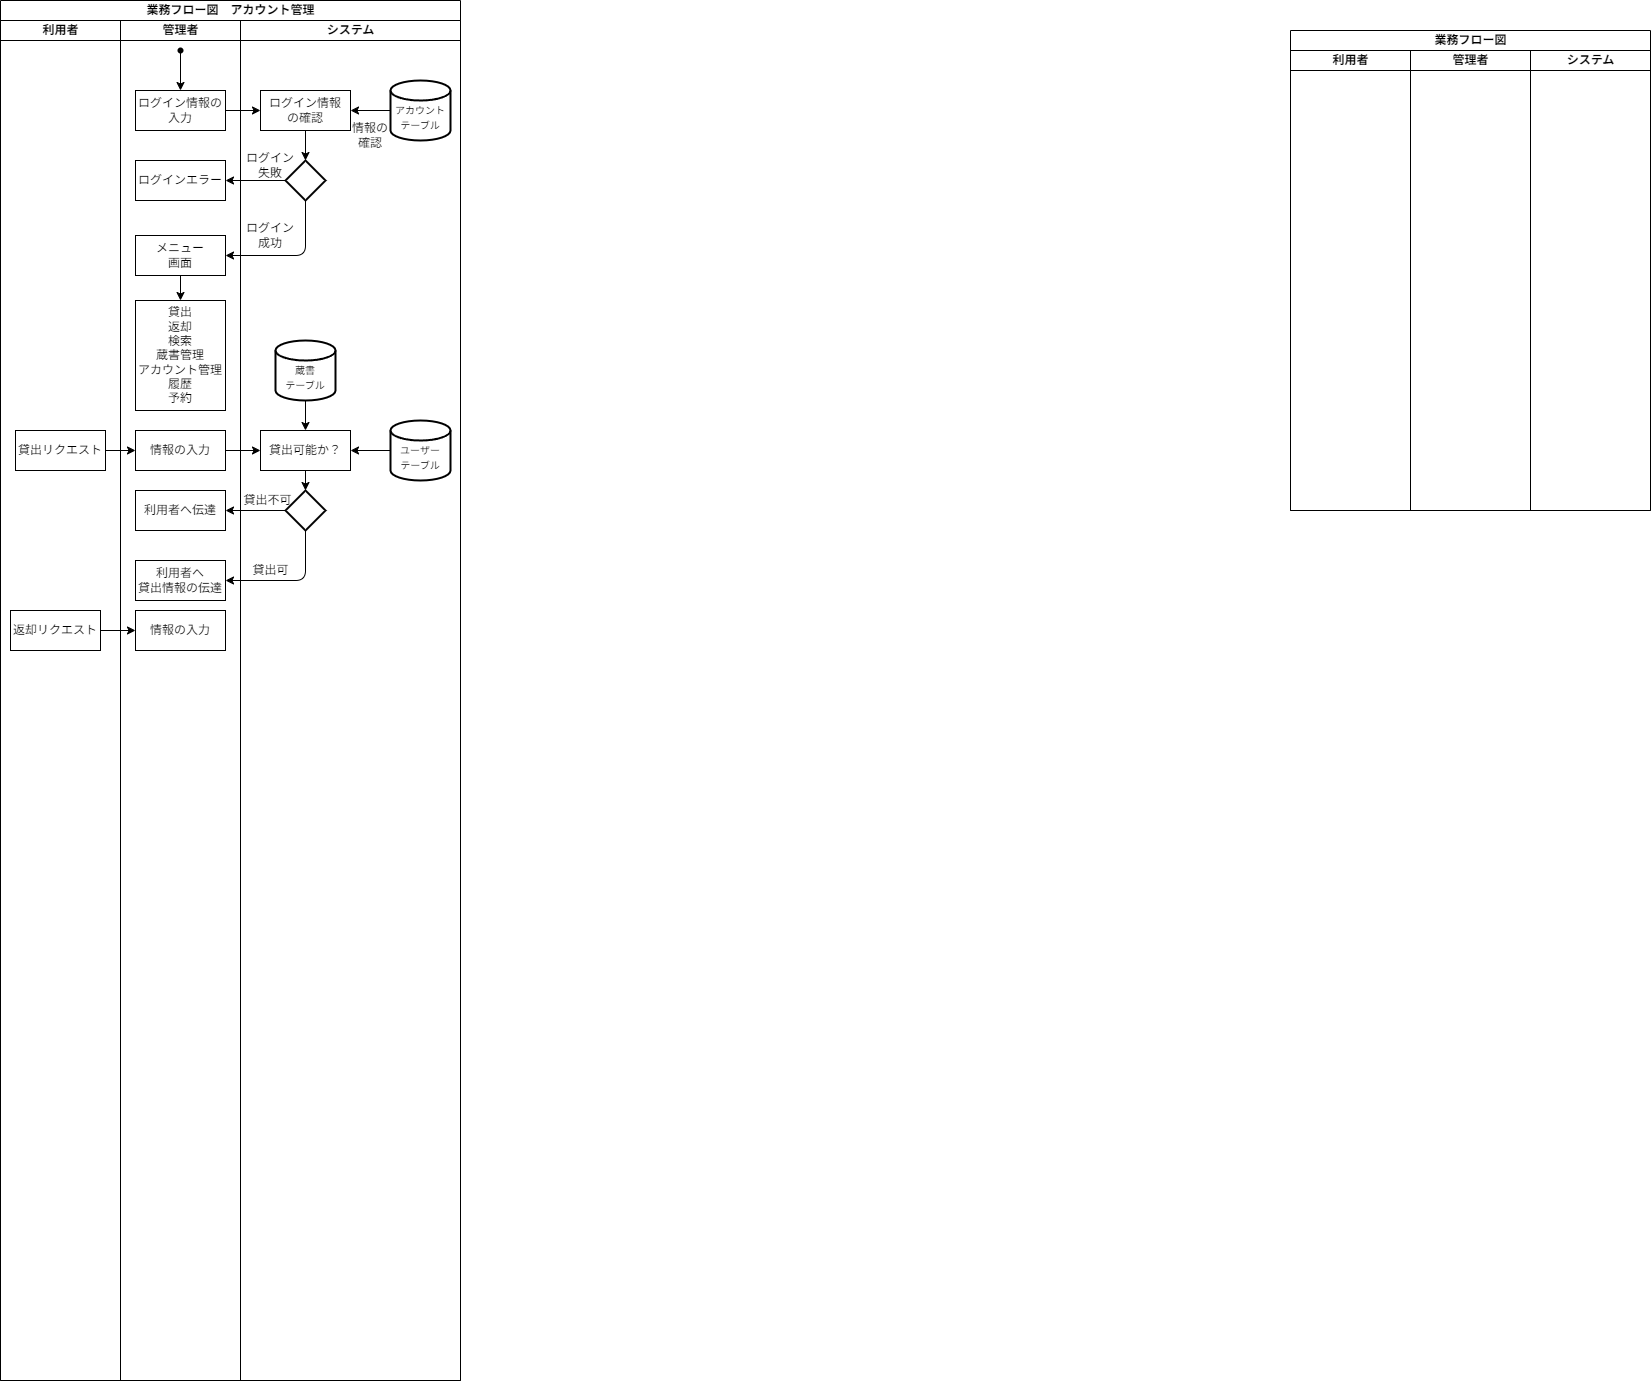

The diagram above was exported from draw.io. Its source (the exported page's mxGraphModel, read from the mxfile embedded in the PNG):
<mxGraphModel dx="486" dy="347" grid="1" gridSize="10" guides="1" tooltips="1" connect="1" arrows="1" fold="1" page="1" pageScale="1" pageWidth="850" pageHeight="1100" background="#ffffff" math="0" shadow="0">
  <root>
    <mxCell id="0" />
    <mxCell id="1" parent="0" />
    <mxCell id="2" value="&lt;span style=&quot;background-color: rgb(255, 255, 255);&quot;&gt;&lt;font color=&quot;#000000&quot;&gt;業務フロー図　&lt;/font&gt;&lt;/span&gt;" style="swimlane;childLayout=stackLayout;resizeParent=1;resizeParentMax=0;startSize=20;html=1;fillColor=none;strokeColor=#000000;" vertex="1" parent="1">
      <mxGeometry x="1410.0000000000005" y="390" width="360" height="480" as="geometry" />
    </mxCell>
    <mxCell id="3" value="&lt;font color=&quot;#000000&quot;&gt;利用者&lt;/font&gt;" style="swimlane;startSize=20;html=1;fillColor=none;strokeColor=#000000;" vertex="1" parent="2">
      <mxGeometry y="20" width="120" height="460" as="geometry" />
    </mxCell>
    <mxCell id="4" value="&lt;font color=&quot;#000000&quot;&gt;管理者&lt;/font&gt;" style="swimlane;startSize=20;html=1;fillColor=none;strokeColor=#000000;" vertex="1" parent="2">
      <mxGeometry x="120" y="20" width="120" height="460" as="geometry" />
    </mxCell>
    <mxCell id="5" value="&lt;font color=&quot;#000000&quot;&gt;システム&lt;/font&gt;" style="swimlane;startSize=20;html=1;fillColor=none;strokeColor=#000000;" vertex="1" parent="2">
      <mxGeometry x="240" y="20" width="120" height="460" as="geometry" />
    </mxCell>
    <mxCell id="6" value="&lt;span style=&quot;background-color: rgb(255, 255, 255);&quot;&gt;&lt;font color=&quot;#000000&quot;&gt;業務フロー図　アカウント管理&lt;/font&gt;&lt;/span&gt;" style="swimlane;childLayout=stackLayout;resizeParent=1;resizeParentMax=0;startSize=20;html=1;fillColor=none;strokeColor=#000000;" vertex="1" parent="1">
      <mxGeometry x="120" y="360" width="460" height="1380" as="geometry" />
    </mxCell>
    <mxCell id="7" value="&lt;font color=&quot;#000000&quot;&gt;利用者&lt;/font&gt;" style="swimlane;startSize=20;html=1;fillColor=none;strokeColor=#000000;" vertex="1" parent="6">
      <mxGeometry y="20" width="120" height="1360" as="geometry" />
    </mxCell>
    <mxCell id="40" value="貸出リクエスト" style="rounded=0;whiteSpace=wrap;html=1;labelBackgroundColor=#FFFFFF;strokeColor=#000000;fontColor=#000000;fillColor=none;" vertex="1" parent="7">
      <mxGeometry x="15" y="410" width="90" height="40" as="geometry" />
    </mxCell>
    <mxCell id="72" value="返却リクエスト" style="rounded=0;whiteSpace=wrap;html=1;labelBackgroundColor=#FFFFFF;strokeColor=#000000;fontColor=#000000;fillColor=none;" vertex="1" parent="7">
      <mxGeometry x="10" y="590" width="90" height="40" as="geometry" />
    </mxCell>
    <mxCell id="8" value="&lt;font color=&quot;#000000&quot;&gt;管理者&lt;/font&gt;" style="swimlane;startSize=20;html=1;fillColor=none;strokeColor=#000000;" vertex="1" parent="6">
      <mxGeometry x="120" y="20" width="120" height="1360" as="geometry" />
    </mxCell>
    <mxCell id="16" value="ログイン情報の入力" style="rounded=0;whiteSpace=wrap;html=1;labelBackgroundColor=#FFFFFF;strokeColor=#000000;fontColor=#000000;fillColor=none;" vertex="1" parent="8">
      <mxGeometry x="15" y="70" width="90" height="40" as="geometry" />
    </mxCell>
    <mxCell id="18" style="edgeStyle=none;html=1;entryX=0.5;entryY=0;entryDx=0;entryDy=0;strokeColor=#000000;fontColor=#000000;" edge="1" parent="8" source="17" target="16">
      <mxGeometry relative="1" as="geometry" />
    </mxCell>
    <mxCell id="17" value="" style="shape=waypoint;sketch=0;fillStyle=solid;size=6;pointerEvents=1;points=[];fillColor=none;resizable=0;rotatable=0;perimeter=centerPerimeter;snapToPoint=1;labelBackgroundColor=#FFFFFF;strokeColor=#000000;fontColor=#000000;" vertex="1" parent="8">
      <mxGeometry x="49.999999999999545" y="20" width="20" height="20" as="geometry" />
    </mxCell>
    <mxCell id="24" value="ログインエラー" style="rounded=0;whiteSpace=wrap;html=1;labelBackgroundColor=#FFFFFF;strokeColor=#000000;fontColor=#000000;fillColor=none;" vertex="1" parent="8">
      <mxGeometry x="15" y="140" width="90" height="40" as="geometry" />
    </mxCell>
    <mxCell id="32" style="edgeStyle=none;html=1;entryX=0.5;entryY=0;entryDx=0;entryDy=0;strokeColor=#000000;fontColor=#000000;" edge="1" parent="8" source="28">
      <mxGeometry relative="1" as="geometry">
        <mxPoint x="60.000000000000114" y="280" as="targetPoint" />
      </mxGeometry>
    </mxCell>
    <mxCell id="28" value="メニュー&lt;br&gt;画面" style="rounded=0;whiteSpace=wrap;html=1;labelBackgroundColor=#FFFFFF;strokeColor=#000000;fontColor=#000000;fillColor=none;" vertex="1" parent="8">
      <mxGeometry x="15" y="215" width="90" height="40" as="geometry" />
    </mxCell>
    <mxCell id="39" value="貸出&lt;br&gt;返却&lt;br&gt;検索&lt;br&gt;蔵書管理&lt;br&gt;アカウント管理&lt;br&gt;履歴&lt;br&gt;予約" style="rounded=0;whiteSpace=wrap;html=1;labelBackgroundColor=#FFFFFF;strokeColor=#000000;fontColor=#000000;fillColor=none;" vertex="1" parent="8">
      <mxGeometry x="15" y="280" width="90" height="110" as="geometry" />
    </mxCell>
    <mxCell id="41" value="情報の入力" style="rounded=0;whiteSpace=wrap;html=1;labelBackgroundColor=#FFFFFF;strokeColor=#000000;fontColor=#000000;fillColor=none;" vertex="1" parent="8">
      <mxGeometry x="15" y="410" width="90" height="40" as="geometry" />
    </mxCell>
    <mxCell id="66" value="利用者へ伝達" style="rounded=0;whiteSpace=wrap;html=1;labelBackgroundColor=#FFFFFF;strokeColor=#000000;fontColor=#000000;fillColor=none;" vertex="1" parent="8">
      <mxGeometry x="15" y="470" width="90" height="40" as="geometry" />
    </mxCell>
    <mxCell id="69" value="利用者へ&lt;br&gt;貸出情報の伝達" style="rounded=0;whiteSpace=wrap;html=1;labelBackgroundColor=#FFFFFF;strokeColor=#000000;fontColor=#000000;fillColor=none;" vertex="1" parent="8">
      <mxGeometry x="15" y="540" width="90" height="40" as="geometry" />
    </mxCell>
    <mxCell id="73" value="情報の入力" style="rounded=0;whiteSpace=wrap;html=1;labelBackgroundColor=#FFFFFF;strokeColor=#000000;fontColor=#000000;fillColor=none;" vertex="1" parent="8">
      <mxGeometry x="15" y="590" width="90" height="40" as="geometry" />
    </mxCell>
    <mxCell id="20" style="edgeStyle=none;html=1;strokeColor=#000000;fontColor=#000000;" edge="1" parent="6" source="16" target="19">
      <mxGeometry relative="1" as="geometry" />
    </mxCell>
    <mxCell id="25" style="edgeStyle=none;html=1;entryX=1;entryY=0.5;entryDx=0;entryDy=0;strokeColor=#000000;fontColor=#000000;" edge="1" parent="6" source="23" target="24">
      <mxGeometry relative="1" as="geometry" />
    </mxCell>
    <mxCell id="29" style="edgeStyle=none;html=1;entryX=1;entryY=0.5;entryDx=0;entryDy=0;strokeColor=#000000;fontColor=#000000;" edge="1" parent="6" source="23" target="28">
      <mxGeometry relative="1" as="geometry">
        <Array as="points">
          <mxPoint x="304.99999999999955" y="255" />
        </Array>
      </mxGeometry>
    </mxCell>
    <mxCell id="42" style="edgeStyle=none;html=1;entryX=0;entryY=0.5;entryDx=0;entryDy=0;strokeColor=#000000;fontSize=10;fontColor=#000000;" edge="1" parent="6" source="40" target="41">
      <mxGeometry relative="1" as="geometry" />
    </mxCell>
    <mxCell id="9" value="&lt;font color=&quot;#000000&quot;&gt;システム&lt;/font&gt;" style="swimlane;startSize=20;html=1;fillColor=none;strokeColor=#000000;" vertex="1" parent="6">
      <mxGeometry x="240" y="20" width="220" height="1360" as="geometry" />
    </mxCell>
    <mxCell id="22" style="edgeStyle=none;html=1;entryX=0.5;entryY=0;entryDx=0;entryDy=0;entryPerimeter=0;strokeColor=#000000;fontColor=#000000;" edge="1" parent="9" source="19">
      <mxGeometry relative="1" as="geometry">
        <mxPoint x="64.99999999999955" y="140" as="targetPoint" />
      </mxGeometry>
    </mxCell>
    <mxCell id="19" value="ログイン情報&lt;br&gt;の確認" style="rounded=0;whiteSpace=wrap;html=1;labelBackgroundColor=#FFFFFF;strokeColor=#000000;fontColor=#000000;fillColor=none;" vertex="1" parent="9">
      <mxGeometry x="20" y="70" width="90" height="40" as="geometry" />
    </mxCell>
    <mxCell id="23" value="" style="strokeWidth=2;html=1;shape=mxgraph.flowchart.decision;whiteSpace=wrap;labelBackgroundColor=#FFFFFF;strokeColor=#000000;fontColor=#000000;fillColor=default;" vertex="1" parent="9">
      <mxGeometry x="45" y="140" width="40" height="40" as="geometry" />
    </mxCell>
    <mxCell id="27" value="ログイン失敗" style="text;html=1;strokeColor=none;fillColor=none;align=center;verticalAlign=middle;whiteSpace=wrap;rounded=0;labelBackgroundColor=none;fontColor=#000000;" vertex="1" parent="9">
      <mxGeometry x="-4.547473508864641e-13" y="130" width="60" height="30" as="geometry" />
    </mxCell>
    <mxCell id="26" value="ログイン成功" style="text;html=1;strokeColor=none;fillColor=none;align=center;verticalAlign=middle;whiteSpace=wrap;rounded=0;labelBackgroundColor=none;fontColor=#000000;" vertex="1" parent="9">
      <mxGeometry x="-4.547473508864641e-13" y="200" width="60" height="30" as="geometry" />
    </mxCell>
    <mxCell id="38" style="edgeStyle=none;html=1;exitX=0;exitY=0.5;exitDx=0;exitDy=0;exitPerimeter=0;entryX=1;entryY=0.5;entryDx=0;entryDy=0;strokeColor=#000000;fontSize=10;fontColor=#000000;" edge="1" parent="9" source="33" target="19">
      <mxGeometry relative="1" as="geometry" />
    </mxCell>
    <mxCell id="33" value="&lt;font style=&quot;font-size: 10px;&quot;&gt;&lt;br&gt;アカウント&lt;br&gt;テーブル&lt;br&gt;&lt;/font&gt;" style="strokeWidth=2;html=1;shape=mxgraph.flowchart.database;whiteSpace=wrap;labelBackgroundColor=none;strokeColor=#000000;fontColor=#000000;fillColor=none;" vertex="1" parent="9">
      <mxGeometry x="149.99999999999955" y="60" width="60" height="60" as="geometry" />
    </mxCell>
    <mxCell id="35" value="情報の&lt;br&gt;確認" style="text;html=1;strokeColor=none;fillColor=none;align=center;verticalAlign=middle;whiteSpace=wrap;rounded=0;labelBackgroundColor=none;fontColor=#000000;" vertex="1" parent="9">
      <mxGeometry x="99.99999999999955" y="100" width="60" height="30" as="geometry" />
    </mxCell>
    <mxCell id="65" style="edgeStyle=none;html=1;entryX=0.5;entryY=0;entryDx=0;entryDy=0;entryPerimeter=0;strokeColor=#000000;fontSize=10;fontColor=#FFFFFF;" edge="1" parent="9" source="43" target="64">
      <mxGeometry relative="1" as="geometry" />
    </mxCell>
    <mxCell id="43" value="貸出可能か？" style="rounded=0;whiteSpace=wrap;html=1;labelBackgroundColor=#FFFFFF;strokeColor=#000000;fontColor=#000000;fillColor=none;" vertex="1" parent="9">
      <mxGeometry x="20" y="410" width="90" height="40" as="geometry" />
    </mxCell>
    <mxCell id="45" style="edgeStyle=none;html=1;entryX=0.5;entryY=0;entryDx=0;entryDy=0;strokeColor=#000000;fontSize=10;fontColor=#000000;" edge="1" parent="9" source="44" target="43">
      <mxGeometry relative="1" as="geometry" />
    </mxCell>
    <mxCell id="44" value="&lt;font style=&quot;font-size: 10px;&quot;&gt;&lt;br&gt;蔵書&lt;br&gt;テーブル&lt;br&gt;&lt;/font&gt;" style="strokeWidth=2;html=1;shape=mxgraph.flowchart.database;whiteSpace=wrap;labelBackgroundColor=none;strokeColor=#000000;fontColor=#000000;fillColor=none;" vertex="1" parent="9">
      <mxGeometry x="34.999999999999545" y="320" width="60" height="60" as="geometry" />
    </mxCell>
    <mxCell id="47" style="edgeStyle=none;html=1;entryX=1;entryY=0.5;entryDx=0;entryDy=0;strokeColor=#000000;fontSize=10;fontColor=#000000;" edge="1" parent="9" source="46" target="43">
      <mxGeometry relative="1" as="geometry" />
    </mxCell>
    <mxCell id="46" value="&lt;font style=&quot;font-size: 10px;&quot;&gt;&lt;br&gt;ユーザー&lt;br&gt;テーブル&lt;br&gt;&lt;/font&gt;" style="strokeWidth=2;html=1;shape=mxgraph.flowchart.database;whiteSpace=wrap;labelBackgroundColor=none;strokeColor=#000000;fontColor=#000000;fillColor=none;" vertex="1" parent="9">
      <mxGeometry x="149.99999999999955" y="400" width="60" height="60" as="geometry" />
    </mxCell>
    <mxCell id="64" value="" style="strokeWidth=2;html=1;shape=mxgraph.flowchart.decision;whiteSpace=wrap;labelBackgroundColor=#FFFFFF;strokeColor=#000000;fontColor=#000000;fillColor=default;" vertex="1" parent="9">
      <mxGeometry x="45" y="470" width="40" height="40" as="geometry" />
    </mxCell>
    <mxCell id="68" value="貸出不可" style="text;html=1;strokeColor=none;fillColor=none;align=center;verticalAlign=middle;whiteSpace=wrap;rounded=0;labelBackgroundColor=none;fontColor=#000000;" vertex="1" parent="9">
      <mxGeometry y="470" width="55" height="20" as="geometry" />
    </mxCell>
    <mxCell id="71" value="貸出可" style="text;html=1;strokeColor=none;fillColor=none;align=center;verticalAlign=middle;whiteSpace=wrap;rounded=0;labelBackgroundColor=none;fontColor=#000000;" vertex="1" parent="9">
      <mxGeometry x="2.5" y="540" width="55" height="20" as="geometry" />
    </mxCell>
    <mxCell id="49" style="edgeStyle=none;html=1;entryX=0;entryY=0.5;entryDx=0;entryDy=0;strokeColor=#000000;fontSize=10;fontColor=#FFFFFF;" edge="1" parent="6" source="41" target="43">
      <mxGeometry relative="1" as="geometry" />
    </mxCell>
    <mxCell id="67" style="edgeStyle=none;html=1;exitX=0;exitY=0.5;exitDx=0;exitDy=0;exitPerimeter=0;strokeColor=#000000;fontSize=10;fontColor=#FFFFFF;" edge="1" parent="6" source="64" target="66">
      <mxGeometry relative="1" as="geometry" />
    </mxCell>
    <mxCell id="70" style="edgeStyle=none;html=1;exitX=0.5;exitY=1;exitDx=0;exitDy=0;exitPerimeter=0;entryX=1;entryY=0.5;entryDx=0;entryDy=0;strokeColor=#000000;fontSize=10;fontColor=#FFFFFF;" edge="1" parent="6" source="64" target="69">
      <mxGeometry relative="1" as="geometry">
        <Array as="points">
          <mxPoint x="305" y="580" />
        </Array>
      </mxGeometry>
    </mxCell>
    <mxCell id="74" style="edgeStyle=none;html=1;strokeColor=#000000;fontSize=10;fontColor=#FFFFFF;" edge="1" parent="6" source="72" target="73">
      <mxGeometry relative="1" as="geometry" />
    </mxCell>
  </root>
</mxGraphModel>